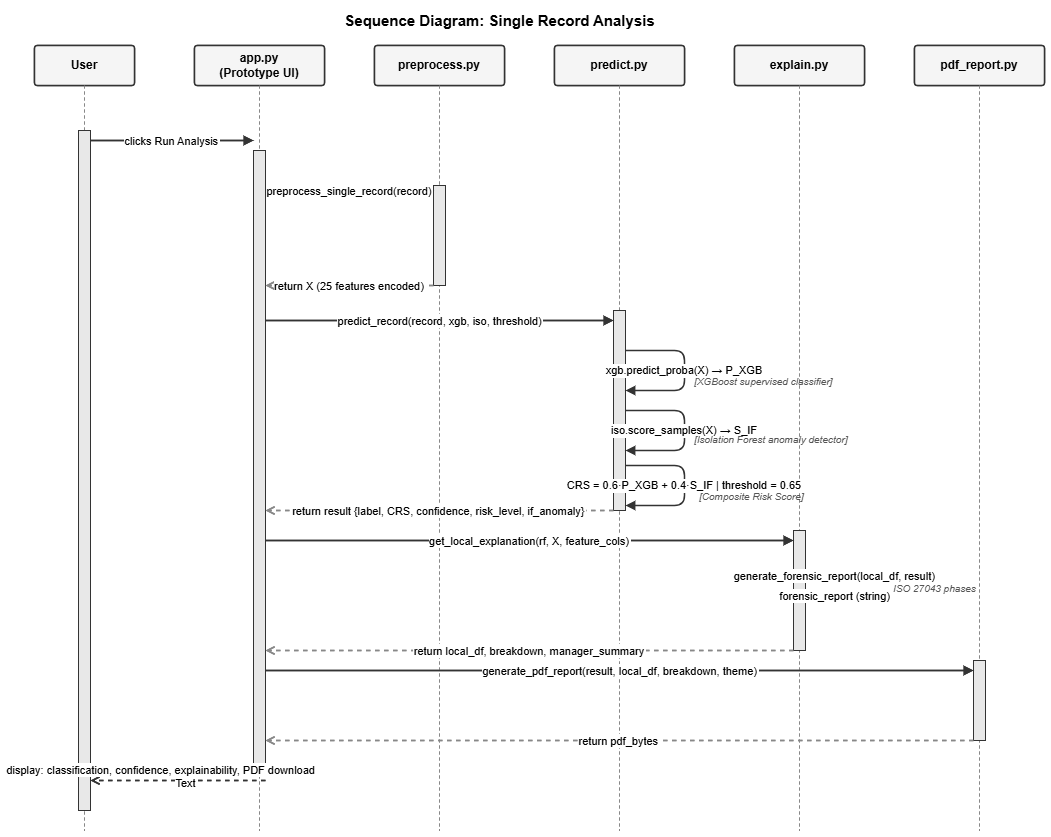

The diagram above was exported from draw.io. Its source (the exported page's mxGraphModel, read from the mxfile embedded in the PNG):
<mxGraphModel dx="1371" dy="749" grid="0" gridSize="10" guides="1" tooltips="1" connect="1" arrows="1" fold="1" page="1" pageScale="1" pageWidth="1169" pageHeight="900" math="0" shadow="0">
  <root>
    <mxCell id="0" />
    <mxCell id="1" parent="0" />
    <mxCell id="title" parent="1" style="text;html=1;strokeColor=none;fillColor=none;align=center;fontSize=15;fontStyle=1;" value="Sequence Diagram: Single Record Analysis" vertex="1">
      <mxGeometry height="28" width="750" x="150" y="15" as="geometry" />
    </mxCell>
    <mxCell id="h1" parent="1" style="rounded=1;whiteSpace=wrap;html=1;fillColor=#f5f5f5;strokeColor=#333333;strokeWidth=1.5;fontSize=12;fontStyle=1;arcSize=8;" value="User" vertex="1">
      <mxGeometry height="40" width="100" x="60" y="55" as="geometry" />
    </mxCell>
    <mxCell id="h2" parent="1" style="rounded=1;whiteSpace=wrap;html=1;fillColor=#f5f5f5;strokeColor=#333333;strokeWidth=1.5;fontSize=12;fontStyle=1;arcSize=8;" value="app.py&#10;(Prototype UI)" vertex="1">
      <mxGeometry height="40" width="130" x="220" y="55" as="geometry" />
    </mxCell>
    <mxCell id="h3" parent="1" style="rounded=1;whiteSpace=wrap;html=1;fillColor=#f5f5f5;strokeColor=#333333;strokeWidth=1.5;fontSize=12;fontStyle=1;arcSize=8;" value="preprocess.py" vertex="1">
      <mxGeometry height="40" width="130" x="400" y="55" as="geometry" />
    </mxCell>
    <mxCell id="h4" parent="1" style="rounded=1;whiteSpace=wrap;html=1;fillColor=#f5f5f5;strokeColor=#333333;strokeWidth=1.5;fontSize=12;fontStyle=1;arcSize=8;" value="predict.py" vertex="1">
      <mxGeometry height="40" width="130" x="580" y="55" as="geometry" />
    </mxCell>
    <mxCell id="h5" parent="1" style="rounded=1;whiteSpace=wrap;html=1;fillColor=#f5f5f5;strokeColor=#333333;strokeWidth=1.5;fontSize=12;fontStyle=1;arcSize=8;" value="explain.py" vertex="1">
      <mxGeometry height="40" width="130" x="760" y="55" as="geometry" />
    </mxCell>
    <mxCell id="h6" parent="1" style="rounded=1;whiteSpace=wrap;html=1;fillColor=#f5f5f5;strokeColor=#333333;strokeWidth=1.5;fontSize=12;fontStyle=1;arcSize=8;" value="pdf_report.py" vertex="1">
      <mxGeometry height="40" width="130" x="940" y="55" as="geometry" />
    </mxCell>
    <mxCell id="l1" edge="1" parent="1" style="edgeStyle=none;dashed=1;endArrow=none;strokeColor=#888888;strokeWidth=1;" value="">
      <mxGeometry relative="1" as="geometry">
        <mxPoint x="110" y="95" as="sourcePoint" />
        <mxPoint x="110" y="840" as="targetPoint" />
      </mxGeometry>
    </mxCell>
    <mxCell id="l2" edge="1" parent="1" style="edgeStyle=none;dashed=1;endArrow=none;strokeColor=#888888;strokeWidth=1;" value="">
      <mxGeometry relative="1" as="geometry">
        <mxPoint x="285" y="95" as="sourcePoint" />
        <mxPoint x="285" y="840" as="targetPoint" />
      </mxGeometry>
    </mxCell>
    <mxCell id="l3" edge="1" parent="1" style="edgeStyle=none;dashed=1;endArrow=none;strokeColor=#888888;strokeWidth=1;" value="">
      <mxGeometry relative="1" as="geometry">
        <mxPoint x="465" y="95" as="sourcePoint" />
        <mxPoint x="465" y="840" as="targetPoint" />
      </mxGeometry>
    </mxCell>
    <mxCell id="l4" edge="1" parent="1" style="edgeStyle=none;dashed=1;endArrow=none;strokeColor=#888888;strokeWidth=1;" value="">
      <mxGeometry relative="1" as="geometry">
        <mxPoint x="645" y="95" as="sourcePoint" />
        <mxPoint x="645" y="840" as="targetPoint" />
      </mxGeometry>
    </mxCell>
    <mxCell id="l5" edge="1" parent="1" style="edgeStyle=none;dashed=1;endArrow=none;strokeColor=#888888;strokeWidth=1;" value="">
      <mxGeometry relative="1" as="geometry">
        <mxPoint x="825" y="95" as="sourcePoint" />
        <mxPoint x="825" y="840" as="targetPoint" />
      </mxGeometry>
    </mxCell>
    <mxCell id="l6" edge="1" parent="1" style="edgeStyle=none;dashed=1;endArrow=none;strokeColor=#888888;strokeWidth=1;" value="">
      <mxGeometry relative="1" as="geometry">
        <mxPoint x="1005" y="95" as="sourcePoint" />
        <mxPoint x="1005" y="840" as="targetPoint" />
      </mxGeometry>
    </mxCell>
    <mxCell id="act1" parent="1" style="fillColor=#e8e8e8;strokeColor=#333333;strokeWidth=1;" value="" vertex="1">
      <mxGeometry height="680" width="12" x="104" y="140" as="geometry" />
    </mxCell>
    <mxCell id="act2" parent="1" style="fillColor=#e8e8e8;strokeColor=#333333;strokeWidth=1;" value="" vertex="1">
      <mxGeometry height="620" width="12" x="279" y="160" as="geometry" />
    </mxCell>
    <mxCell id="act3" parent="1" style="fillColor=#e8e8e8;strokeColor=#333333;strokeWidth=1;" value="" vertex="1">
      <mxGeometry height="100" width="12" x="459" y="195" as="geometry" />
    </mxCell>
    <mxCell id="act4" parent="1" style="fillColor=#e8e8e8;strokeColor=#333333;strokeWidth=1;" value="" vertex="1">
      <mxGeometry height="200" width="12" x="639" y="320" as="geometry" />
    </mxCell>
    <mxCell id="act5" parent="1" style="fillColor=#e8e8e8;strokeColor=#333333;strokeWidth=1;" value="" vertex="1">
      <mxGeometry height="120" width="12" x="819" y="540" as="geometry" />
    </mxCell>
    <mxCell id="act6" parent="1" style="fillColor=#e8e8e8;strokeColor=#333333;strokeWidth=1;" value="" vertex="1">
      <mxGeometry height="80" width="12" x="999" y="670" as="geometry" />
    </mxCell>
    <mxCell id="msg1" edge="1" parent="1" style="edgeStyle=none;endArrow=block;endFill=1;strokeColor=#333333;strokeWidth=1.5;fontSize=11;" value="clicks Run Analysis">
      <mxGeometry relative="1" as="geometry">
        <mxPoint x="116" y="150" as="sourcePoint" />
        <mxPoint x="279" y="150" as="targetPoint" />
      </mxGeometry>
    </mxCell>
    <mxCell id="msg2" edge="1" parent="1" style="edgeStyle=none;endArrow=block;endFill=1;strokeColor=#333333;strokeWidth=1.5;fontSize=11;" value="preprocess_single_record(record)">
      <mxGeometry relative="1" as="geometry">
        <mxPoint x="291" y="200" as="sourcePoint" />
        <mxPoint x="459" y="200" as="targetPoint" />
      </mxGeometry>
    </mxCell>
    <mxCell id="msg3" edge="1" parent="1" style="edgeStyle=none;endArrow=open;endFill=0;strokeColor=#888888;strokeWidth=1.5;fontSize=11;dashed=1;" value="return X  (25 features encoded)">
      <mxGeometry relative="1" as="geometry">
        <mxPoint x="459" y="295" as="sourcePoint" />
        <mxPoint x="291" y="295" as="targetPoint" />
      </mxGeometry>
    </mxCell>
    <mxCell id="msg4" edge="1" parent="1" style="edgeStyle=none;endArrow=block;endFill=1;strokeColor=#333333;strokeWidth=1.5;fontSize=11;" value="predict_record(record, xgb, iso, threshold)">
      <mxGeometry relative="1" as="geometry">
        <mxPoint x="291" y="330" as="sourcePoint" />
        <mxPoint x="639" y="330" as="targetPoint" />
      </mxGeometry>
    </mxCell>
    <mxCell id="msg8" edge="1" parent="1" style="edgeStyle=none;endArrow=open;endFill=0;strokeColor=#888888;strokeWidth=1.5;fontSize=11;dashed=1;" value="return result  {label, CRS, confidence, risk_level, if_anomaly}">
      <mxGeometry relative="1" as="geometry">
        <mxPoint x="639" y="520" as="sourcePoint" />
        <mxPoint x="291" y="520" as="targetPoint" />
      </mxGeometry>
    </mxCell>
    <mxCell id="msg9" edge="1" parent="1" style="edgeStyle=none;endArrow=block;endFill=1;strokeColor=#333333;strokeWidth=1.5;fontSize=11;" value="get_local_explanation(rf, X, feature_cols)">
      <mxGeometry relative="1" as="geometry">
        <mxPoint x="291" y="550" as="sourcePoint" />
        <mxPoint x="819" y="550" as="targetPoint" />
      </mxGeometry>
    </mxCell>
    <mxCell id="msg10" edge="1" parent="1" style="edgeStyle=none;endArrow=block;endFill=1;strokeColor=#333333;strokeWidth=1.5;fontSize=11;" value="generate_forensic_report(local_df, result)">
      <mxGeometry relative="1" as="geometry">
        <mxPoint x="831" y="585" as="sourcePoint" />
        <mxPoint x="890" y="585" as="targetPoint" />
      </mxGeometry>
    </mxCell>
    <mxCell id="forensiclabel" parent="1" style="text;html=1;strokeColor=none;fillColor=none;fontSize=10;fontStyle=2;fontColor=#555555;" value="ISO 27043 phases" vertex="1">
      <mxGeometry height="20" width="120" x="917" y="586" as="geometry" />
    </mxCell>
    <mxCell id="msg10r" edge="1" parent="1" style="edgeStyle=none;endArrow=open;endFill=0;strokeColor=#888888;strokeWidth=1.5;fontSize=11;dashed=1;" value="forensic_report (string)">
      <mxGeometry relative="1" as="geometry">
        <mxPoint x="890" y="605" as="sourcePoint" />
        <mxPoint x="831" y="605" as="targetPoint" />
      </mxGeometry>
    </mxCell>
    <mxCell id="msg11" edge="1" parent="1" style="edgeStyle=none;endArrow=open;endFill=0;strokeColor=#888888;strokeWidth=1.5;fontSize=11;dashed=1;" value="return local_df, breakdown, manager_summary">
      <mxGeometry relative="1" as="geometry">
        <mxPoint x="819" y="660" as="sourcePoint" />
        <mxPoint x="291" y="660" as="targetPoint" />
      </mxGeometry>
    </mxCell>
    <mxCell id="msg12" edge="1" parent="1" style="edgeStyle=none;endArrow=block;endFill=1;strokeColor=#333333;strokeWidth=1.5;fontSize=11;" value="generate_pdf_report(result, local_df, breakdown, theme)">
      <mxGeometry relative="1" as="geometry">
        <mxPoint x="291" y="680" as="sourcePoint" />
        <mxPoint x="999" y="680" as="targetPoint" />
      </mxGeometry>
    </mxCell>
    <mxCell id="msg12r" edge="1" parent="1" style="edgeStyle=none;endArrow=open;endFill=0;strokeColor=#888888;strokeWidth=1.5;fontSize=11;dashed=1;" value="return pdf_bytes">
      <mxGeometry relative="1" as="geometry">
        <mxPoint x="999" y="750" as="sourcePoint" />
        <mxPoint x="291" y="750" as="targetPoint" />
      </mxGeometry>
    </mxCell>
    <mxCell id="msg13" edge="1" parent="1" style="edgeStyle=none;endArrow=open;endFill=0;strokeColor=#333333;strokeWidth=1.5;fontSize=11;dashed=1;" value="">
      <mxGeometry relative="1" as="geometry">
        <mxPoint x="291" y="790" as="sourcePoint" />
        <mxPoint x="116" y="790" as="targetPoint" />
      </mxGeometry>
    </mxCell>
    <mxCell id="LYPQ0ElAgVcV8wrU3Vfm-4" parent="1" style="rounded=1;whiteSpace=wrap;html=1;fillColor=#f5f5f5;strokeColor=#333333;strokeWidth=1.5;fontSize=12;fontStyle=1;arcSize=8;" value="User" vertex="1">
      <mxGeometry height="40" width="100" x="60" y="55" as="geometry" />
    </mxCell>
    <mxCell id="LYPQ0ElAgVcV8wrU3Vfm-5" parent="1" style="rounded=1;whiteSpace=wrap;html=1;fillColor=#f5f5f5;strokeColor=#333333;strokeWidth=1.5;fontSize=12;fontStyle=1;arcSize=8;" value="app.py&#10;(Prototype UI)" vertex="1">
      <mxGeometry height="40" width="130" x="220" y="55" as="geometry" />
    </mxCell>
    <mxCell id="LYPQ0ElAgVcV8wrU3Vfm-6" parent="1" style="rounded=1;whiteSpace=wrap;html=1;fillColor=#f5f5f5;strokeColor=#333333;strokeWidth=1.5;fontSize=12;fontStyle=1;arcSize=8;" value="preprocess.py" vertex="1">
      <mxGeometry height="40" width="130" x="400" y="55" as="geometry" />
    </mxCell>
    <mxCell id="LYPQ0ElAgVcV8wrU3Vfm-7" parent="1" style="rounded=1;whiteSpace=wrap;html=1;fillColor=#f5f5f5;strokeColor=#333333;strokeWidth=1.5;fontSize=12;fontStyle=1;arcSize=8;" value="predict.py" vertex="1">
      <mxGeometry height="40" width="130" x="580" y="55" as="geometry" />
    </mxCell>
    <mxCell id="LYPQ0ElAgVcV8wrU3Vfm-8" parent="1" style="rounded=1;whiteSpace=wrap;html=1;fillColor=#f5f5f5;strokeColor=#333333;strokeWidth=1.5;fontSize=12;fontStyle=1;arcSize=8;" value="explain.py" vertex="1">
      <mxGeometry height="40" width="130" x="760" y="55" as="geometry" />
    </mxCell>
    <mxCell id="LYPQ0ElAgVcV8wrU3Vfm-9" parent="1" style="rounded=1;whiteSpace=wrap;html=1;fillColor=#f5f5f5;strokeColor=#333333;strokeWidth=1.5;fontSize=12;fontStyle=1;arcSize=8;" value="pdf_report.py" vertex="1">
      <mxGeometry height="40" width="130" x="940" y="55" as="geometry" />
    </mxCell>
    <mxCell id="LYPQ0ElAgVcV8wrU3Vfm-10" edge="1" parent="1" style="edgeStyle=none;dashed=1;endArrow=none;strokeColor=#888888;strokeWidth=1;" value="">
      <mxGeometry relative="1" as="geometry">
        <mxPoint x="110" y="95" as="sourcePoint" />
        <mxPoint x="110" y="840" as="targetPoint" />
      </mxGeometry>
    </mxCell>
    <mxCell id="LYPQ0ElAgVcV8wrU3Vfm-11" edge="1" parent="1" style="edgeStyle=none;dashed=1;endArrow=none;strokeColor=#888888;strokeWidth=1;" value="">
      <mxGeometry relative="1" as="geometry">
        <mxPoint x="285" y="95" as="sourcePoint" />
        <mxPoint x="285" y="840" as="targetPoint" />
      </mxGeometry>
    </mxCell>
    <mxCell id="LYPQ0ElAgVcV8wrU3Vfm-12" edge="1" parent="1" style="edgeStyle=none;dashed=1;endArrow=none;strokeColor=#888888;strokeWidth=1;" value="">
      <mxGeometry relative="1" as="geometry">
        <mxPoint x="465" y="95" as="sourcePoint" />
        <mxPoint x="465" y="840" as="targetPoint" />
      </mxGeometry>
    </mxCell>
    <mxCell id="LYPQ0ElAgVcV8wrU3Vfm-13" edge="1" parent="1" style="edgeStyle=none;dashed=1;endArrow=none;strokeColor=#888888;strokeWidth=1;" value="">
      <mxGeometry relative="1" as="geometry">
        <mxPoint x="645" y="95" as="sourcePoint" />
        <mxPoint x="645" y="840" as="targetPoint" />
      </mxGeometry>
    </mxCell>
    <mxCell id="LYPQ0ElAgVcV8wrU3Vfm-14" edge="1" parent="1" style="edgeStyle=none;dashed=1;endArrow=none;strokeColor=#888888;strokeWidth=1;" value="">
      <mxGeometry relative="1" as="geometry">
        <mxPoint x="825" y="95" as="sourcePoint" />
        <mxPoint x="825" y="840" as="targetPoint" />
      </mxGeometry>
    </mxCell>
    <mxCell id="LYPQ0ElAgVcV8wrU3Vfm-15" edge="1" parent="1" style="edgeStyle=none;dashed=1;endArrow=none;strokeColor=#888888;strokeWidth=1;" value="">
      <mxGeometry relative="1" as="geometry">
        <mxPoint x="1005" y="95" as="sourcePoint" />
        <mxPoint x="1005" y="840" as="targetPoint" />
      </mxGeometry>
    </mxCell>
    <mxCell id="LYPQ0ElAgVcV8wrU3Vfm-16" parent="1" style="fillColor=#e8e8e8;strokeColor=#333333;strokeWidth=1;" value="" vertex="1">
      <mxGeometry height="680" width="12" x="104" y="140" as="geometry" />
    </mxCell>
    <mxCell id="LYPQ0ElAgVcV8wrU3Vfm-17" parent="1" style="fillColor=#e8e8e8;strokeColor=#333333;strokeWidth=1;" value="" vertex="1">
      <mxGeometry height="620" width="12" x="279" y="160" as="geometry" />
    </mxCell>
    <mxCell id="LYPQ0ElAgVcV8wrU3Vfm-18" parent="1" style="fillColor=#e8e8e8;strokeColor=#333333;strokeWidth=1;" value="" vertex="1">
      <mxGeometry height="100" width="12" x="459" y="195" as="geometry" />
    </mxCell>
    <mxCell id="LYPQ0ElAgVcV8wrU3Vfm-19" parent="1" style="fillColor=#e8e8e8;strokeColor=#333333;strokeWidth=1;" value="" vertex="1">
      <mxGeometry height="200" width="12" x="639" y="320" as="geometry" />
    </mxCell>
    <mxCell id="LYPQ0ElAgVcV8wrU3Vfm-20" parent="1" style="fillColor=#e8e8e8;strokeColor=#333333;strokeWidth=1;" value="" vertex="1">
      <mxGeometry height="120" width="12" x="819" y="540" as="geometry" />
    </mxCell>
    <mxCell id="LYPQ0ElAgVcV8wrU3Vfm-21" parent="1" style="fillColor=#e8e8e8;strokeColor=#333333;strokeWidth=1;" value="" vertex="1">
      <mxGeometry height="80" width="12" x="999" y="670" as="geometry" />
    </mxCell>
    <mxCell id="LYPQ0ElAgVcV8wrU3Vfm-22" edge="1" parent="1" style="edgeStyle=none;endArrow=block;endFill=1;strokeColor=#333333;strokeWidth=1.5;fontSize=11;" value="clicks Run Analysis">
      <mxGeometry relative="1" as="geometry">
        <mxPoint x="116" y="150" as="sourcePoint" />
        <mxPoint x="279" y="150" as="targetPoint" />
      </mxGeometry>
    </mxCell>
    <mxCell id="LYPQ0ElAgVcV8wrU3Vfm-23" edge="1" parent="1" style="edgeStyle=none;endArrow=block;endFill=1;strokeColor=#333333;strokeWidth=1.5;fontSize=11;" value="preprocess_single_record(record)">
      <mxGeometry relative="1" as="geometry">
        <mxPoint x="291" y="200" as="sourcePoint" />
        <mxPoint x="459" y="200" as="targetPoint" />
      </mxGeometry>
    </mxCell>
    <mxCell id="LYPQ0ElAgVcV8wrU3Vfm-24" edge="1" parent="1" style="edgeStyle=none;endArrow=open;endFill=0;strokeColor=#888888;strokeWidth=1.5;fontSize=11;dashed=1;" value="return X  (25 features encoded)">
      <mxGeometry relative="1" as="geometry">
        <mxPoint x="459" y="295" as="sourcePoint" />
        <mxPoint x="291" y="295" as="targetPoint" />
      </mxGeometry>
    </mxCell>
    <mxCell id="LYPQ0ElAgVcV8wrU3Vfm-25" edge="1" parent="1" style="edgeStyle=none;endArrow=block;endFill=1;strokeColor=#333333;strokeWidth=1.5;fontSize=11;" value="predict_record(record, xgb, iso, threshold)">
      <mxGeometry relative="1" as="geometry">
        <mxPoint x="291" y="330" as="sourcePoint" />
        <mxPoint x="639" y="330" as="targetPoint" />
      </mxGeometry>
    </mxCell>
    <mxCell id="LYPQ0ElAgVcV8wrU3Vfm-26" edge="1" parent="1" style="edgeStyle=elbowEdgeStyle;elbow=orthogonal;endArrow=block;endFill=1;strokeColor=#333333;strokeWidth=1.5;fontSize=11;exitX=1;exitY=0;entryX=1;entryY=1;" value="xgb.predict_proba(X)  →  P_XGB">
      <mxGeometry relative="1" as="geometry">
        <Array as="points">
          <mxPoint x="710" y="360" />
          <mxPoint x="710" y="400" />
        </Array>
        <mxPoint x="651" y="360" as="sourcePoint" />
        <mxPoint x="651" y="400" as="targetPoint" />
      </mxGeometry>
    </mxCell>
    <mxCell id="LYPQ0ElAgVcV8wrU3Vfm-27" parent="1" style="text;html=1;strokeColor=none;fillColor=none;fontSize=10;fontStyle=2;fontColor=#555555;" value="[XGBoost supervised classifier]" vertex="1">
      <mxGeometry height="20" width="200" x="718" y="379" as="geometry" />
    </mxCell>
    <mxCell id="LYPQ0ElAgVcV8wrU3Vfm-28" edge="1" parent="1" style="edgeStyle=elbowEdgeStyle;elbow=orthogonal;endArrow=block;endFill=1;strokeColor=#333333;strokeWidth=1.5;fontSize=11;" value="iso.score_samples(X)  →  S_IF">
      <mxGeometry relative="1" as="geometry">
        <Array as="points">
          <mxPoint x="710" y="420" />
          <mxPoint x="710" y="460" />
        </Array>
        <mxPoint x="651" y="420" as="sourcePoint" />
        <mxPoint x="651" y="460" as="targetPoint" />
      </mxGeometry>
    </mxCell>
    <mxCell id="LYPQ0ElAgVcV8wrU3Vfm-29" parent="1" style="text;html=1;strokeColor=none;fillColor=none;fontSize=10;fontStyle=2;fontColor=#555555;" value="[Isolation Forest anomaly detector]" vertex="1">
      <mxGeometry height="20" width="220" x="718" y="437" as="geometry" />
    </mxCell>
    <mxCell id="LYPQ0ElAgVcV8wrU3Vfm-30" edge="1" parent="1" style="edgeStyle=elbowEdgeStyle;elbow=orthogonal;endArrow=block;endFill=1;strokeColor=#333333;strokeWidth=1.5;fontSize=11;" value="CRS = 0.6·P_XGB + 0.4·S_IF  |  threshold = 0.65">
      <mxGeometry relative="1" as="geometry">
        <Array as="points">
          <mxPoint x="710" y="475" />
          <mxPoint x="710" y="515" />
        </Array>
        <mxPoint x="651" y="475" as="sourcePoint" />
        <mxPoint x="651" y="515" as="targetPoint" />
      </mxGeometry>
    </mxCell>
    <mxCell id="LYPQ0ElAgVcV8wrU3Vfm-31" parent="1" style="text;html=1;strokeColor=none;fillColor=none;fontSize=10;fontStyle=2;fontColor=#555555;" value="[Composite Risk Score]" vertex="1">
      <mxGeometry height="20" width="200" x="723" y="494" as="geometry" />
    </mxCell>
    <mxCell id="LYPQ0ElAgVcV8wrU3Vfm-32" edge="1" parent="1" style="edgeStyle=none;endArrow=open;endFill=0;strokeColor=#888888;strokeWidth=1.5;fontSize=11;dashed=1;" value="return result  {label, CRS, confidence, risk_level, if_anomaly}">
      <mxGeometry relative="1" as="geometry">
        <mxPoint x="639" y="520" as="sourcePoint" />
        <mxPoint x="291" y="520" as="targetPoint" />
      </mxGeometry>
    </mxCell>
    <mxCell id="LYPQ0ElAgVcV8wrU3Vfm-33" edge="1" parent="1" style="edgeStyle=none;endArrow=block;endFill=1;strokeColor=#333333;strokeWidth=1.5;fontSize=11;" value="get_local_explanation(rf, X, feature_cols)">
      <mxGeometry relative="1" as="geometry">
        <mxPoint x="291" y="550" as="sourcePoint" />
        <mxPoint x="819" y="550" as="targetPoint" />
      </mxGeometry>
    </mxCell>
    <mxCell id="LYPQ0ElAgVcV8wrU3Vfm-34" edge="1" parent="1" style="edgeStyle=none;endArrow=block;endFill=1;strokeColor=#333333;strokeWidth=1.5;fontSize=11;" value="generate_forensic_report(local_df, result)">
      <mxGeometry relative="1" as="geometry">
        <mxPoint x="831" y="585" as="sourcePoint" />
        <mxPoint x="890" y="585" as="targetPoint" />
      </mxGeometry>
    </mxCell>
    <mxCell id="LYPQ0ElAgVcV8wrU3Vfm-36" edge="1" parent="1" style="edgeStyle=none;endArrow=open;endFill=0;strokeColor=#888888;strokeWidth=1.5;fontSize=11;dashed=1;" value="forensic_report (string)">
      <mxGeometry relative="1" as="geometry">
        <mxPoint x="890" y="605" as="sourcePoint" />
        <mxPoint x="831" y="605" as="targetPoint" />
      </mxGeometry>
    </mxCell>
    <mxCell id="LYPQ0ElAgVcV8wrU3Vfm-37" edge="1" parent="1" style="edgeStyle=none;endArrow=open;endFill=0;strokeColor=#888888;strokeWidth=1.5;fontSize=11;dashed=1;" value="return local_df, breakdown, manager_summary">
      <mxGeometry relative="1" as="geometry">
        <mxPoint x="819" y="660" as="sourcePoint" />
        <mxPoint x="291" y="660" as="targetPoint" />
      </mxGeometry>
    </mxCell>
    <mxCell id="LYPQ0ElAgVcV8wrU3Vfm-38" edge="1" parent="1" style="edgeStyle=none;endArrow=block;endFill=1;strokeColor=#333333;strokeWidth=1.5;fontSize=11;" value="generate_pdf_report(result, local_df, breakdown, theme)">
      <mxGeometry relative="1" as="geometry">
        <mxPoint x="291" y="680" as="sourcePoint" />
        <mxPoint x="999" y="680" as="targetPoint" />
      </mxGeometry>
    </mxCell>
    <mxCell id="LYPQ0ElAgVcV8wrU3Vfm-39" edge="1" parent="1" style="edgeStyle=none;endArrow=open;endFill=0;strokeColor=#888888;strokeWidth=1.5;fontSize=11;dashed=1;" value="return pdf_bytes">
      <mxGeometry relative="1" as="geometry">
        <mxPoint x="999" y="750" as="sourcePoint" />
        <mxPoint x="291" y="750" as="targetPoint" />
      </mxGeometry>
    </mxCell>
    <mxCell id="LYPQ0ElAgVcV8wrU3Vfm-40" edge="1" parent="1" style="edgeStyle=none;endArrow=open;endFill=0;strokeColor=#333333;strokeWidth=1.5;fontSize=11;dashed=1;" value="display: classification, confidence, explainability, PDF download">
      <mxGeometry relative="1" x="0.2" y="-11" as="geometry">
        <mxPoint x="1" as="offset" />
        <mxPoint x="291" y="790" as="sourcePoint" />
        <mxPoint x="116" y="790" as="targetPoint" />
      </mxGeometry>
    </mxCell>
    <mxCell id="LYPQ0ElAgVcV8wrU3Vfm-53" connectable="0" parent="LYPQ0ElAgVcV8wrU3Vfm-40" style="edgeLabel;html=1;align=center;verticalAlign=middle;resizable=0;points=[];" value="Text" vertex="1">
      <mxGeometry relative="1" x="-0.0794" y="2" as="geometry">
        <mxPoint x="-1" as="offset" />
      </mxGeometry>
    </mxCell>
  </root>
</mxGraphModel>